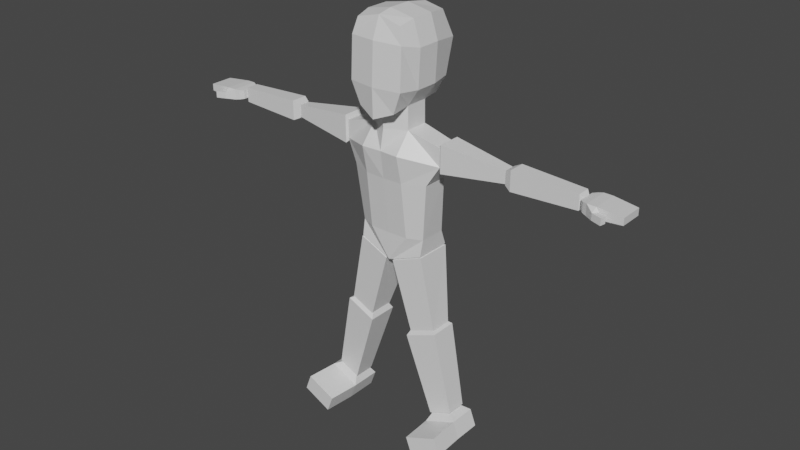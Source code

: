 # Source: shittydude.blend  (saved by Blender 2.82.7; exported with 4.5.12 LTS)
import bpy
from mathutils import Matrix  # noqa: F401  (used for matrix-valued properties, if any)

bpy.ops.wm.read_factory_settings(use_empty=True)
scene = bpy.context.scene
scene.name = 'Scene'

# ---- collections
col_collection = bpy.data.collections.new('Collection'); scene.collection.children.link(col_collection)

# ---- materials (node trees are filled in below, after node groups)
mat_material = bpy.data.materials.new('Material')
mat_material.alpha_threshold = 0.0
mat_material.use_transparent_shadow = False
mat_material.line_color = (0.0, 0.0, 0.0, 1.0)

# ---- material node trees
mat_material.use_nodes = True; mat_material.node_tree.nodes.clear()
_N = mat_material.node_tree.nodes; _L = mat_material.node_tree.links
n0 = _N.new('ShaderNodeOutputMaterial'); n0.name = 'Material Output'; n0.location = (300, 300)
n1 = _N.new('ShaderNodeBsdfPrincipled'); n1.name = 'Principled BSDF'; n1.location = (10, 300)
n1.distribution = 'GGX'
n1.subsurface_method = 'BURLEY'
n1.inputs[2].default_value = 0.4
n1.inputs[3].default_value = 1.45
n1.inputs[27].default_value = (0.0, 0.0, 0.0, 1.0)
n1.inputs[28].default_value = 1.0
_L.new(n1.outputs[0], n0.inputs[0])
n0.is_active_output = True

# ---- world
world_world = bpy.data.worlds.new('World'); scene.world = world_world
world_world.use_nodes = True; world_world.node_tree.nodes.clear()
_N = world_world.node_tree.nodes; _L = world_world.node_tree.links
n0 = _N.new('ShaderNodeOutputWorld'); n0.name = 'World Output'; n0.location = (300, 300)
n1 = _N.new('ShaderNodeBackground'); n1.name = 'Background'; n1.location = (10, 300)
n1.inputs[0].default_value = (0.05088, 0.05088, 0.05088, 1.0)
_L.new(n1.outputs[0], n0.inputs[0])
n0.is_active_output = True
world_world.color = (0.05088, 0.05088, 0.05088)
world_world.use_sun_shadow = False
world_world.sun_shadow_jitter_overblur = 0.0

# ---- meshes
me_cube = bpy.data.meshes.new('Cube')
me_cube.from_pydata([(0.4322, 0.8638, 4.208), (0.4449, 0.6542, 2.499), (0.5423, -0.606, 4.209), (0.4352, -0.6893, 2.399), (0.5757, 1.034, 3.631), (0.58, 0.813, 2.858), (0.6333, -0.6816, 3.847), (0.6383, -0.7236, 2.906), (0.58, 0.2949, 4.296), (0.58, -0.2475, 4.296), (0.4449, -0.2414, 2.461), (0.4449, 0.301, 2.461), (0.7107, 0.2949, 2.858), (0.7107, -0.2475, 2.858), (0.7586, 0.2949, 3.742), (0.7586, -0.2475, 3.742), (0.4512, -0.2414, 1.931), (0.4512, 0.301, 1.931), (0.4555, -0.6308, 1.476), (0.4555, 0.5401, 1.476), (1.24, -0.1946, 1.732), (1.24, 0.2694, 1.732), (1.237, -0.1946, 1.309), (1.237, 0.2694, 1.309), (0.465, -0.4936, 0.8295), (0.465, 0.5401, 0.8295), (0.9558, -0.2751, 0.835), (0.9558, 0.3216, 0.835), (0.4747, -0.3372, -0.5023), (0.4611, 0.624, -0.5231), (0.8177, -0.1845, -0.4985), (0.804, 0.4713, -0.5193), (2.924, 0.2318, 1.272), (2.924, -0.157, 1.272), (2.926, 0.2318, 1.731), (2.926, -0.157, 1.731), (4.435, 0.1844, 1.324), (4.435, -0.1096, 1.324), (4.437, 0.1844, 1.671), (4.437, -0.1096, 1.671), (4.504, 0.2241, 1.395), (4.504, -0.1607, 1.395), (4.506, 0.2241, 1.593), (4.506, -0.1607, 1.593), (4.587, 0.2851, 1.381), (4.587, -0.2338, 1.381), (4.589, 0.2851, 1.605), (4.589, -0.2338, 1.605), (4.69, 0.3327, 1.367), (4.69, -0.2771, 1.367), (4.692, 0.3327, 1.617), (4.692, -0.2771, 1.617), (4.895, 0.3327, 1.365), (4.895, -0.2771, 1.365), (4.898, 0.3327, 1.615), (4.898, -0.2771, 1.615), (5.463, 0.2809, 1.404), (5.463, -0.2583, 1.404), (5.466, 0.2809, 1.565), (5.466, -0.2583, 1.565), (4.884, -0.4031, 1.534), (4.883, -0.4044, 1.382), (4.971, -0.297, 1.381), (4.972, -0.2957, 1.533), (5.113, -0.4711, 1.524), (5.112, -0.4727, 1.372), (5.135, -0.336, 1.371), (5.135, -0.3344, 1.523), (0.07218, -0.312, -1.152), (0.05853, 0.6492, -1.173), (0.8043, -0.2598, -0.8759), (0.7906, 0.6215, -0.8967), (2.002, -1.046, -5.082), (1.27, -1.099, -5.359), (1.857, -1.046, -4.697), (1.125, -1.099, -4.974), (1.954, 0.3668, -5.101), (1.954, -0.2756, -5.101), (1.222, 0.3945, -5.377), (1.222, -0.3278, -5.377), (1.809, 0.3668, -4.716), (1.809, -0.2756, -4.716), (1.076, 0.3945, -4.992), (1.076, -0.3278, -4.992), (0.5062, -0.3349, -2.921), (0.5062, 0.3874, -2.921), (1.238, -0.2827, -2.645), (1.238, 0.3597, -2.645), (1.117, -0.225, -4.79), (1.117, 0.2952, -4.79), (1.644, -0.1874, -4.591), (1.644, 0.2752, -4.591), (1.281, -0.2345, 1.836), (1.281, 0.3093, 1.836), (1.278, -0.2345, 1.195), (1.278, 0.3093, 1.195), (2.839, 0.1503, 1.372), (2.839, -0.07553, 1.372), (2.84, 0.1503, 1.639), (2.84, -0.07553, 1.639), (1.106, -0.07924, 1.653), (1.106, 0.154, 1.653), (1.105, -0.07924, 1.378), (1.105, 0.154, 1.378), (2.774, 0.173, 1.343), (2.774, -0.09823, 1.343), (2.776, 0.173, 1.662), (2.776, -0.09823, 1.662), (4.53, 0.103, 1.42), (4.53, -0.02818, 1.42), (4.531, 0.103, 1.575), (4.531, -0.02818, 1.575), (0.5867, -0.196, -2.715), (0.5867, 0.2531, -2.715), (1.042, -0.1635, -2.543), (1.042, 0.2359, -2.543), (1.628, 0.2517, -4.627), (1.628, -0.1648, -4.627), (1.153, 0.2696, -4.806), (1.153, -0.1987, -4.806), (1.256, -0.1235, -4.852), (1.256, 0.1971, -4.852), (1.58, -0.1004, -4.73), (1.58, 0.1848, -4.73), (0.09159, -0.3166, -1.177), (0.07794, 0.6446, -1.198), (0.8237, -0.2644, -0.9008), (0.81, 0.6169, -0.9216), (0.5825, -0.2614, -2.867), (0.5825, 0.3183, -2.867), (1.17, -0.2196, -2.645), (1.17, 0.296, -2.645), (0.7937, -0.1112, -2.973), (0.7937, 0.173, -2.973), (1.082, -0.09062, -2.864), (1.082, 0.1621, -2.864), (0.2137, -0.0853, -0.9923), (0.2065, 0.4233, -1.003), (0.601, -0.05769, -0.8461), (0.5938, 0.4086, -0.8571), (-0.4322, 0.8638, 4.208), (-0.4449, 0.6542, 2.499), (-0.5423, -0.606, 4.209), (-0.4352, -0.6893, 2.399), (-7.204e-08, 0.6542, 2.386), (-7.204e-08, -0.5967, 4.345), (-7.204e-08, -0.8109, 2.228), (-7.204e-08, 0.8341, 4.315), (-0.5757, 1.034, 3.631), (-0.58, 0.813, 2.858), (-0.6333, -0.6816, 3.847), (-0.6383, -0.7236, 2.906), (-7.204e-08, 1.175, 3.662), (-7.204e-08, 1.019, 2.853), (-7.204e-08, -0.7876, 3.867), (-7.204e-08, -0.8309, 2.908), (-0.58, 0.2949, 4.296), (-0.58, -0.2475, 4.296), (-0.4449, -0.2414, 2.461), (-0.4449, 0.301, 2.461), (-7.204e-08, 0.5585, 2.349), (-7.204e-08, -0.4989, 2.349), (-7.204e-08, 0.2949, 4.409), (-7.204e-08, -0.2475, 4.409), (-0.7107, 0.2949, 2.858), (-0.7107, -0.2475, 2.858), (-0.7586, 0.2949, 3.742), (-0.7586, -0.2475, 3.742), (-0.4512, -0.2414, 1.931), (-0.4512, 0.301, 1.931), (-7.204e-08, 0.5585, 1.931), (-7.204e-08, -0.4989, 1.931), (-0.4555, -0.6308, 1.476), (-0.4555, 0.5401, 1.476), (-7.204e-08, 0.5585, 1.467), (-7.204e-08, -0.59, 1.467), (-1.24, -0.1946, 1.732), (-1.24, 0.2694, 1.732), (-1.237, -0.1946, 1.309), (-1.237, 0.2694, 1.309), (-0.465, -0.4936, 0.8295), (-0.465, 0.5401, 0.8295), (-7.204e-08, 0.5585, 0.8205), (-7.204e-08, -0.4989, 0.8205), (-0.9558, -0.2751, 0.835), (-0.9558, 0.3216, 0.835), (-0.4747, -0.3372, -0.5023), (-0.4611, 0.624, -0.5231), (-7.204e-08, 0.6391, -0.5192), (-7.204e-08, -0.3409, -0.5086), (-0.8177, -0.1845, -0.4985), (-0.804, 0.4713, -0.5193), (-2.924, 0.2318, 1.272), (-2.924, -0.157, 1.272), (-2.926, 0.2318, 1.731), (-2.926, -0.157, 1.731), (-4.435, 0.1844, 1.324), (-4.435, -0.1096, 1.324), (-4.437, 0.1844, 1.671), (-4.437, -0.1096, 1.671), (-4.504, 0.2241, 1.395), (-4.504, -0.1607, 1.395), (-4.506, 0.2241, 1.593), (-4.506, -0.1607, 1.593), (-4.587, 0.2851, 1.381), (-4.587, -0.2338, 1.381), (-4.589, 0.2851, 1.605), (-4.589, -0.2338, 1.605), (-4.69, 0.3327, 1.367), (-4.69, -0.2771, 1.367), (-4.692, 0.3327, 1.617), (-4.692, -0.2771, 1.617), (-4.895, 0.3327, 1.365), (-4.895, -0.2771, 1.365), (-4.898, 0.3327, 1.615), (-4.898, -0.2771, 1.615), (-5.463, 0.2809, 1.404), (-5.463, -0.2583, 1.404), (-5.466, 0.2809, 1.565), (-5.466, -0.2583, 1.565), (-4.884, -0.4031, 1.534), (-4.883, -0.4044, 1.382), (-4.971, -0.297, 1.381), (-4.972, -0.2957, 1.533), (-5.113, -0.4711, 1.524), (-5.112, -0.4727, 1.372), (-5.135, -0.336, 1.371), (-5.135, -0.3344, 1.523), (-0.07218, -0.312, -1.152), (-0.05853, 0.6492, -1.173), (-7.204e-08, 0.6441, -1.158), (-7.204e-08, -0.3409, -1.158), (-0.8043, -0.2598, -0.8759), (-0.7906, 0.6215, -0.8967), (-2.002, -1.046, -5.082), (-1.27, -1.099, -5.359), (-1.857, -1.046, -4.697), (-1.125, -1.099, -4.974), (-1.954, 0.3668, -5.101), (-1.954, -0.2756, -5.101), (-1.222, 0.3945, -5.377), (-1.222, -0.3278, -5.377), (-1.809, 0.3668, -4.716), (-1.809, -0.2756, -4.716), (-1.076, 0.3945, -4.992), (-1.076, -0.3278, -4.992), (-0.5062, -0.3349, -2.921), (-0.5062, 0.3874, -2.921), (-1.238, -0.2827, -2.645), (-1.238, 0.3597, -2.645), (-1.117, -0.225, -4.79), (-1.117, 0.2952, -4.79), (-1.644, -0.1874, -4.591), (-1.644, 0.2752, -4.591), (-1.281, -0.2345, 1.836), (-1.281, 0.3093, 1.836), (-1.278, -0.2345, 1.195), (-1.278, 0.3093, 1.195), (-2.839, 0.1503, 1.372), (-2.839, -0.07553, 1.372), (-2.84, 0.1503, 1.639), (-2.84, -0.07553, 1.639), (-1.106, -0.07924, 1.653), (-1.106, 0.154, 1.653), (-1.105, -0.07924, 1.378), (-1.105, 0.154, 1.378), (-2.774, 0.173, 1.343), (-2.774, -0.09823, 1.343), (-2.776, 0.173, 1.662), (-2.776, -0.09823, 1.662), (-4.53, 0.103, 1.42), (-4.53, -0.02818, 1.42), (-4.531, 0.103, 1.575), (-4.531, -0.02818, 1.575), (-0.5867, -0.196, -2.715), (-0.5867, 0.2531, -2.715), (-1.042, -0.1635, -2.543), (-1.042, 0.2359, -2.543), (-1.628, 0.2517, -4.627), (-1.628, -0.1648, -4.627), (-1.153, 0.2696, -4.806), (-1.153, -0.1987, -4.806), (-1.256, -0.1235, -4.852), (-1.256, 0.1971, -4.852), (-1.58, -0.1004, -4.73), (-1.58, 0.1848, -4.73), (-0.09159, -0.3166, -1.177), (-0.07794, 0.6446, -1.198), (-0.8237, -0.2644, -0.9008), (-0.81, 0.6169, -0.9216), (-0.5825, -0.2614, -2.867), (-0.5825, 0.3183, -2.867), (-1.17, -0.2196, -2.645), (-1.17, 0.296, -2.645), (-0.7937, -0.1112, -2.973), (-0.7937, 0.173, -2.973), (-1.082, -0.09062, -2.864), (-1.082, 0.1621, -2.864), (-0.2137, -0.0853, -0.9923), (-0.2065, 0.4233, -1.003), (-0.601, -0.05769, -0.8461), (-0.5938, 0.4086, -0.8571)], [], [(161, 10, 3, 146), (15, 9, 2, 6), (152, 147, 0, 4), (6, 2, 145, 154), (9, 163, 145, 2), (3, 7, 155, 146), (7, 6, 154, 155), (144, 153, 5, 1), (153, 152, 4, 5), (10, 13, 7, 3), (13, 15, 6, 7), (5, 4, 14, 12), (12, 14, 15, 13), (1, 5, 12, 11), (11, 12, 13, 10), (0, 147, 162, 8), (8, 162, 163, 9), (4, 0, 8, 14), (14, 8, 9, 15), (144, 1, 11, 160), (160, 11, 17, 170), (170, 17, 19, 174), (11, 10, 16, 17), (10, 161, 171, 16), (174, 19, 25, 182), (16, 18, 22, 20), (16, 171, 175, 18), (17, 16, 20, 21), (19, 17, 21, 23), (23, 22, 26, 27), (27, 26, 30, 31), (25, 27, 31, 29), (22, 18, 24, 26), (19, 23, 27, 25), (18, 175, 183, 24), (31, 30, 70, 71), (29, 31, 71, 69), (182, 25, 29, 188), (26, 24, 28, 30), (24, 183, 189, 28), (33, 32, 36, 37), (33, 35, 107, 105), (41, 40, 44, 45), (34, 35, 39, 38), (35, 33, 37, 39), (32, 34, 38, 36), (42, 40, 41, 43), (43, 41, 45, 47), (36, 38, 110, 108), (45, 44, 48, 49), (40, 42, 46, 44), (42, 43, 47, 46), (51, 49, 61, 60), (44, 46, 50, 48), (47, 45, 49, 51), (46, 47, 51, 50), (53, 52, 56, 57), (50, 51, 55, 54), (49, 48, 52, 53), (48, 50, 54, 52), (58, 59, 57, 56), (52, 54, 58, 56), (55, 53, 57, 59), (54, 55, 59, 58), (62, 63, 67, 66), (49, 53, 62, 61), (55, 51, 60, 63), (53, 55, 63, 62), (65, 66, 67, 64), (63, 60, 64, 67), (60, 61, 65, 64), (61, 62, 66, 65), (230, 69, 68, 231), (188, 29, 69, 230), (30, 28, 68, 70), (28, 189, 231, 68), (69, 71, 70, 68), (81, 83, 75, 74), (83, 79, 73, 75), (79, 77, 72, 73), (74, 75, 73, 72), (83, 82, 78, 79), (77, 81, 74, 72), (80, 81, 77, 76), (79, 78, 76, 77), (82, 80, 76, 78), (84, 86, 114, 112), (84, 85, 89, 88), (85, 87, 91, 89), (87, 86, 90, 91), (86, 84, 88, 90), (90, 88, 120, 122), (94, 95, 96, 97), (95, 93, 98, 96), (92, 94, 97, 99), (93, 92, 99, 98), (96, 98, 99, 97), (21, 20, 22, 23), (95, 94, 102, 103), (93, 95, 103, 101), (92, 93, 101, 100), (94, 92, 100, 102), (106, 104, 105, 107), (32, 33, 105, 104), (35, 34, 106, 107), (34, 32, 104, 106), (109, 108, 110, 111), (38, 39, 111, 110), (37, 36, 108, 109), (39, 37, 109, 111), (113, 112, 114, 115), (85, 84, 112, 113), (87, 85, 113, 115), (86, 87, 115, 114), (82, 83, 119, 118), (116, 118, 119, 117), (83, 81, 117, 119), (81, 80, 116, 117), (80, 82, 118, 116), (121, 123, 122, 120), (88, 89, 121, 120), (89, 91, 123, 121), (91, 90, 122, 123), (125, 127, 131, 129), (127, 126, 130, 131), (124, 125, 129, 128), (126, 124, 128, 130), (130, 128, 132, 134), (133, 135, 134, 132), (128, 129, 133, 132), (129, 131, 135, 133), (131, 130, 134, 135), (124, 126, 138, 136), (137, 136, 138, 139), (125, 124, 136, 137), (127, 125, 137, 139), (126, 127, 139, 138), (161, 146, 143, 158), (167, 150, 142, 157), (152, 148, 140, 147), (150, 154, 145, 142), (157, 142, 145, 163), (143, 146, 155, 151), (151, 155, 154, 150), (144, 141, 149, 153), (153, 149, 148, 152), (158, 143, 151, 165), (165, 151, 150, 167), (149, 164, 166, 148), (164, 165, 167, 166), (141, 159, 164, 149), (159, 158, 165, 164), (140, 156, 162, 147), (156, 157, 163, 162), (148, 166, 156, 140), (166, 167, 157, 156), (144, 160, 159, 141), (160, 170, 169, 159), (170, 174, 173, 169), (159, 169, 168, 158), (158, 168, 171, 161), (174, 182, 181, 173), (168, 176, 178, 172), (168, 172, 175, 171), (169, 177, 176, 168), (173, 179, 177, 169), (179, 185, 184, 178), (185, 191, 190, 184), (181, 187, 191, 185), (178, 184, 180, 172), (173, 181, 185, 179), (172, 180, 183, 175), (191, 233, 232, 190), (187, 229, 233, 191), (182, 188, 187, 181), (184, 190, 186, 180), (180, 186, 189, 183), (193, 197, 196, 192), (193, 267, 269, 195), (201, 205, 204, 200), (194, 198, 199, 195), (195, 199, 197, 193), (192, 196, 198, 194), (202, 203, 201, 200), (203, 207, 205, 201), (196, 270, 272, 198), (205, 209, 208, 204), (200, 204, 206, 202), (202, 206, 207, 203), (211, 220, 221, 209), (204, 208, 210, 206), (207, 211, 209, 205), (206, 210, 211, 207), (213, 217, 216, 212), (210, 214, 215, 211), (209, 213, 212, 208), (208, 212, 214, 210), (218, 216, 217, 219), (212, 216, 218, 214), (215, 219, 217, 213), (214, 218, 219, 215), (222, 226, 227, 223), (209, 221, 222, 213), (215, 223, 220, 211), (213, 222, 223, 215), (225, 224, 227, 226), (223, 227, 224, 220), (220, 224, 225, 221), (221, 225, 226, 222), (230, 231, 228, 229), (188, 230, 229, 187), (190, 232, 228, 186), (186, 228, 231, 189), (229, 228, 232, 233), (243, 236, 237, 245), (245, 237, 235, 241), (241, 235, 234, 239), (236, 234, 235, 237), (245, 241, 240, 244), (239, 234, 236, 243), (242, 238, 239, 243), (241, 239, 238, 240), (244, 240, 238, 242), (246, 274, 276, 248), (246, 250, 251, 247), (247, 251, 253, 249), (249, 253, 252, 248), (248, 252, 250, 246), (252, 284, 282, 250), (256, 259, 258, 257), (257, 258, 260, 255), (254, 261, 259, 256), (255, 260, 261, 254), (258, 259, 261, 260), (177, 179, 178, 176), (257, 265, 264, 256), (255, 263, 265, 257), (254, 262, 263, 255), (256, 264, 262, 254), (268, 269, 267, 266), (192, 266, 267, 193), (195, 269, 268, 194), (194, 268, 266, 192), (271, 273, 272, 270), (198, 272, 273, 199), (197, 271, 270, 196), (199, 273, 271, 197), (275, 277, 276, 274), (247, 275, 274, 246), (249, 277, 275, 247), (248, 276, 277, 249), (244, 280, 281, 245), (278, 279, 281, 280), (245, 281, 279, 243), (243, 279, 278, 242), (242, 278, 280, 244), (283, 282, 284, 285), (250, 282, 283, 251), (251, 283, 285, 253), (253, 285, 284, 252), (287, 291, 293, 289), (289, 293, 292, 288), (286, 290, 291, 287), (288, 292, 290, 286), (292, 296, 294, 290), (295, 294, 296, 297), (290, 294, 295, 291), (291, 295, 297, 293), (293, 297, 296, 292), (286, 298, 300, 288), (299, 301, 300, 298), (287, 299, 298, 286), (289, 301, 299, 287), (288, 300, 301, 289)])
_uv = me_cube.uv_layers.new(name='UVMap')
_uv.uv.foreach_set('vector', [0.25, 0.6667, 0.375, 0.6667, 0.375, 0.75, 0.25, 0.75, 0.5417, 0.6667, 0.625, 0.6667, 0.625, 0.75, 0.5417, 0.75, 0.5417, 0.375, 0.625, 0.375, 0.625, 0.5, 0.5417, 0.5, 0.5417, 0.75, 0.625, 0.75, 0.625, 0.875, 0.5417, 0.875, 0.625, 0.6667, 0.75, 0.6667, 0.75, 0.75, 0.625, 0.75, 0.375, 0.75, 0.4583, 0.75, 0.4583, 0.875, 0.375, 0.875, 0.4583, 0.75, 0.5417, 0.75, 0.5417, 0.875, 0.4583, 0.875, 0.375, 0.375, 0.4583, 0.375, 0.4583, 0.5, 0.375, 0.5, 0.4583, 0.375, 0.5417, 0.375, 0.5417, 0.5, 0.4583, 0.5, 0.375, 0.6667, 0.4583, 0.6667, 0.4583, 0.75, 0.375, 0.75, 0.4583, 0.6667, 0.5417, 0.6667, 0.5417, 0.75, 0.4583, 0.75, 0.4583, 0.5, 0.5417, 0.5, 0.5417, 0.5833, 0.4583, 0.5833, 0.4583, 0.5833, 0.5417, 0.5833, 0.5417, 0.6667, 0.4583, 0.6667, 0.375, 0.5, 0.4583, 0.5, 0.4583, 0.5833, 0.375, 0.5833, 0.375, 0.5833, 0.4583, 0.5833, 0.4583, 0.6667, 0.375, 0.6667, 0.625, 0.5, 0.75, 0.5, 0.75, 0.5833, 0.625, 0.5833, 0.625, 0.5833, 0.75, 0.5833, 0.75, 0.6667, 0.625, 0.6667, 0.5417, 0.5, 0.625, 0.5, 0.625, 0.5833, 0.5417, 0.5833, 0.5417, 0.5833, 0.625, 0.5833, 0.625, 0.6667, 0.5417, 0.6667, 0.25, 0.5, 0.375, 0.5, 0.375, 0.5833, 0.25, 0.5833, 0.25, 0.5833, 0.375, 0.5833, 0.375, 0.5833, 0.25, 0.5833, 0.25, 0.5833, 0.375, 0.5833, 0.375, 0.5833, 0.25, 0.5833, 0.375, 0.5833, 0.375, 0.6667, 0.375, 0.6667, 0.375, 0.5833, 0.375, 0.6667, 0.25, 0.6667, 0.25, 0.6667, 0.375, 0.6667, 0.25, 0.5833, 0.375, 0.5833, 0.375, 0.5833, 0.25, 0.5833, 0.375, 0.6667, 0.375, 0.6667, 0.375, 0.6667, 0.375, 0.6667, 0.375, 0.6667, 0.25, 0.6667, 0.25, 0.6667, 0.375, 0.6667, 0.375, 0.5833, 0.375, 0.6667, 0.375, 0.6667, 0.375, 0.5833, 0.375, 0.5833, 0.375, 0.5833, 0.375, 0.5833, 0.375, 0.5833, 0.375, 0.5833, 0.375, 0.6667, 0.375, 0.6667, 0.375, 0.5833, 0.375, 0.5833, 0.375, 0.6667, 0.375, 0.6667, 0.375, 0.5833, 0.375, 0.5833, 0.375, 0.5833, 0.375, 0.5833, 0.375, 0.5833, 0.375, 0.6667, 0.375, 0.6667, 0.375, 0.6667, 0.375, 0.6667, 0.375, 0.5833, 0.375, 0.5833, 0.375, 0.5833, 0.375, 0.5833, 0.375, 0.6667, 0.25, 0.6667, 0.25, 0.6667, 0.375, 0.6667, 0.375, 0.5833, 0.375, 0.6667, 0.375, 0.6667, 0.375, 0.5833, 0.375, 0.5833, 0.375, 0.5833, 0.375, 0.5833, 0.375, 0.5833, 0.25, 0.5833, 0.375, 0.5833, 0.375, 0.5833, 0.25, 0.5833, 0.375, 0.6667, 0.375, 0.6667, 0.375, 0.6667, 0.375, 0.6667, 0.375, 0.6667, 0.25, 0.6667, 0.25, 0.6667, 0.375, 0.6667, 0.375, 0.6667, 0.375, 0.5833, 0.375, 0.5833, 0.375, 0.6667, 0.375, 0.6667, 0.375, 0.6667, 0.375, 0.6667, 0.375, 0.6667, 0.375, 0.6667, 0.375, 0.5833, 0.375, 0.5833, 0.375, 0.6667, 0.375, 0.5833, 0.375, 0.6667, 0.375, 0.6667, 0.375, 0.5833, 0.375, 0.6667, 0.375, 0.6667, 0.375, 0.6667, 0.375, 0.6667, 0.375, 0.5833, 0.375, 0.5833, 0.375, 0.5833, 0.375, 0.5833, 0.375, 0.5833, 0.375, 0.5833, 0.375, 0.6667, 0.375, 0.6667, 0.375, 0.6667, 0.375, 0.6667, 0.375, 0.6667, 0.375, 0.6667, 0.375, 0.5833, 0.375, 0.5833, 0.375, 0.5833, 0.375, 0.5833, 0.375, 0.6667, 0.375, 0.5833, 0.375, 0.5833, 0.375, 0.6667, 0.375, 0.5833, 0.375, 0.5833, 0.375, 0.5833, 0.375, 0.5833, 0.375, 0.5833, 0.375, 0.6667, 0.375, 0.6667, 0.375, 0.5833, 0.375, 0.6667, 0.375, 0.6667, 0.375, 0.6667, 0.375, 0.6667, 0.375, 0.5833, 0.375, 0.5833, 0.375, 0.5833, 0.375, 0.5833, 0.375, 0.6667, 0.375, 0.6667, 0.375, 0.6667, 0.375, 0.6667, 0.375, 0.5833, 0.375, 0.6667, 0.375, 0.6667, 0.375, 0.5833, 0.375, 0.6667, 0.375, 0.5833, 0.375, 0.5833, 0.375, 0.6667, 0.375, 0.5833, 0.375, 0.6667, 0.375, 0.6667, 0.375, 0.5833, 0.375, 0.6667, 0.375, 0.5833, 0.375, 0.5833, 0.375, 0.6667, 0.375, 0.5833, 0.375, 0.5833, 0.375, 0.5833, 0.375, 0.5833, 0.375, 0.5833, 0.375, 0.6667, 0.375, 0.6667, 0.375, 0.5833, 0.375, 0.5833, 0.375, 0.5833, 0.375, 0.5833, 0.375, 0.5833, 0.375, 0.6667, 0.375, 0.6667, 0.375, 0.6667, 0.375, 0.6667, 0.375, 0.5833, 0.375, 0.6667, 0.375, 0.6667, 0.375, 0.5833, 0.375, 0.6667, 0.375, 0.6667, 0.375, 0.6667, 0.375, 0.6667, 0.375, 0.6667, 0.375, 0.6667, 0.375, 0.6667, 0.375, 0.6667, 0.375, 0.6667, 0.375, 0.6667, 0.375, 0.6667, 0.375, 0.6667, 0.375, 0.6667, 0.375, 0.6667, 0.375, 0.6667, 0.375, 0.6667, 0.375, 0.6667, 0.375, 0.6667, 0.375, 0.6667, 0.375, 0.6667, 0.375, 0.6667, 0.375, 0.6667, 0.375, 0.6667, 0.375, 0.6667, 0.375, 0.6667, 0.375, 0.6667, 0.375, 0.6667, 0.375, 0.6667, 0.375, 0.6667, 0.375, 0.6667, 0.375, 0.6667, 0.375, 0.6667, 0.25, 0.5833, 0.375, 0.5833, 0.375, 0.6667, 0.25, 0.6667, 0.25, 0.5833, 0.375, 0.5833, 0.375, 0.5833, 0.25, 0.5833, 0.375, 0.6667, 0.375, 0.6667, 0.375, 0.6667, 0.375, 0.6667, 0.375, 0.6667, 0.25, 0.6667, 0.25, 0.6667, 0.375, 0.6667, 0.375, 0.5833, 0.375, 0.5833, 0.375, 0.6667, 0.375, 0.6667, 0.375, 0.6667, 0.375, 0.6667, 0.375, 0.6667, 0.375, 0.6667, 0.375, 0.6667, 0.375, 0.6667, 0.375, 0.6667, 0.375, 0.6667, 0.375, 0.6667, 0.375, 0.6667, 0.375, 0.6667, 0.375, 0.6667, 0.375, 0.6667, 0.375, 0.6667, 0.375, 0.6667, 0.375, 0.6667, 0.375, 0.6667, 0.375, 0.5833, 0.375, 0.5833, 0.375, 0.6667, 0.375, 0.6667, 0.375, 0.6667, 0.375, 0.6667, 0.375, 0.6667, 0.375, 0.5833, 0.375, 0.6667, 0.375, 0.6667, 0.375, 0.5833, 0.375, 0.6667, 0.375, 0.5833, 0.375, 0.5833, 0.375, 0.6667, 0.375, 0.5833, 0.375, 0.5833, 0.375, 0.5833, 0.375, 0.5833, 0.375, 0.6667, 0.375, 0.6667, 0.375, 0.6667, 0.375, 0.6667, 0.375, 0.6667, 0.375, 0.5833, 0.375, 0.5833, 0.375, 0.6667, 0.375, 0.5833, 0.375, 0.5833, 0.375, 0.5833, 0.375, 0.5833, 0.375, 0.5833, 0.375, 0.6667, 0.375, 0.6667, 0.375, 0.5833, 0.375, 0.6667, 0.375, 0.6667, 0.375, 0.6667, 0.375, 0.6667, 0.375, 0.6667, 0.375, 0.6667, 0.375, 0.6667, 0.375, 0.6667, 0.375, 0.6667, 0.375, 0.5833, 0.375, 0.5833, 0.375, 0.6667, 0.375, 0.5833, 0.375, 0.5833, 0.375, 0.5833, 0.375, 0.5833, 0.375, 0.6667, 0.375, 0.6667, 0.375, 0.6667, 0.375, 0.6667, 0.375, 0.5833, 0.375, 0.6667, 0.375, 0.6667, 0.375, 0.5833, 0.375, 0.5833, 0.375, 0.5833, 0.375, 0.6667, 0.375, 0.6667, 0.375, 0.5833, 0.375, 0.6667, 0.375, 0.6667, 0.375, 0.5833, 0.375, 0.5833, 0.375, 0.6667, 0.375, 0.6667, 0.375, 0.5833, 0.375, 0.5833, 0.375, 0.5833, 0.375, 0.5833, 0.375, 0.5833, 0.375, 0.6667, 0.375, 0.5833, 0.375, 0.5833, 0.375, 0.6667, 0.375, 0.6667, 0.375, 0.6667, 0.375, 0.6667, 0.375, 0.6667, 0.375, 0.5833, 0.375, 0.5833, 0.375, 0.6667, 0.375, 0.6667, 0.375, 0.5833, 0.375, 0.6667, 0.375, 0.6667, 0.375, 0.5833, 0.375, 0.6667, 0.375, 0.5833, 0.375, 0.5833, 0.375, 0.6667, 0.375, 0.5833, 0.375, 0.5833, 0.375, 0.5833, 0.375, 0.5833, 0.375, 0.6667, 0.375, 0.5833, 0.375, 0.5833, 0.375, 0.6667, 0.375, 0.5833, 0.375, 0.6667, 0.375, 0.6667, 0.375, 0.5833, 0.375, 0.6667, 0.375, 0.5833, 0.375, 0.5833, 0.375, 0.6667, 0.375, 0.6667, 0.375, 0.6667, 0.375, 0.6667, 0.375, 0.6667, 0.375, 0.5833, 0.375, 0.6667, 0.375, 0.6667, 0.375, 0.5833, 0.375, 0.5833, 0.375, 0.6667, 0.375, 0.6667, 0.375, 0.5833, 0.375, 0.5833, 0.375, 0.5833, 0.375, 0.5833, 0.375, 0.5833, 0.375, 0.6667, 0.375, 0.5833, 0.375, 0.5833, 0.375, 0.6667, 0.375, 0.5833, 0.375, 0.6667, 0.375, 0.6667, 0.375, 0.5833, 0.375, 0.5833, 0.375, 0.5833, 0.375, 0.6667, 0.375, 0.6667, 0.375, 0.6667, 0.375, 0.6667, 0.375, 0.6667, 0.375, 0.6667, 0.375, 0.6667, 0.375, 0.5833, 0.375, 0.5833, 0.375, 0.6667, 0.375, 0.5833, 0.375, 0.5833, 0.375, 0.5833, 0.375, 0.5833, 0.375, 0.5833, 0.375, 0.5833, 0.375, 0.6667, 0.375, 0.6667, 0.375, 0.6667, 0.375, 0.5833, 0.375, 0.5833, 0.375, 0.6667, 0.375, 0.5833, 0.375, 0.5833, 0.375, 0.5833, 0.375, 0.5833, 0.375, 0.5833, 0.375, 0.6667, 0.375, 0.6667, 0.375, 0.5833, 0.375, 0.5833, 0.375, 0.5833, 0.375, 0.5833, 0.375, 0.5833, 0.375, 0.5833, 0.375, 0.6667, 0.375, 0.6667, 0.375, 0.5833, 0.375, 0.6667, 0.375, 0.5833, 0.375, 0.5833, 0.375, 0.6667, 0.375, 0.6667, 0.375, 0.6667, 0.375, 0.6667, 0.375, 0.6667, 0.375, 0.6667, 0.375, 0.6667, 0.375, 0.6667, 0.375, 0.6667, 0.375, 0.5833, 0.375, 0.5833, 0.375, 0.6667, 0.375, 0.6667, 0.375, 0.6667, 0.375, 0.5833, 0.375, 0.5833, 0.375, 0.6667, 0.375, 0.5833, 0.375, 0.5833, 0.375, 0.5833, 0.375, 0.5833, 0.375, 0.5833, 0.375, 0.6667, 0.375, 0.6667, 0.375, 0.5833, 0.375, 0.6667, 0.375, 0.6667, 0.375, 0.6667, 0.375, 0.6667, 0.375, 0.5833, 0.375, 0.6667, 0.375, 0.6667, 0.375, 0.5833, 0.375, 0.5833, 0.375, 0.6667, 0.375, 0.6667, 0.375, 0.5833, 0.375, 0.5833, 0.375, 0.5833, 0.375, 0.5833, 0.375, 0.5833, 0.375, 0.6667, 0.375, 0.5833, 0.375, 0.5833, 0.375, 0.6667, 0.25, 0.6667, 0.25, 0.75, 0.375, 0.75, 0.375, 0.6667, 0.5417, 0.6667, 0.5417, 0.75, 0.625, 0.75, 0.625, 0.6667, 0.5417, 0.375, 0.5417, 0.5, 0.625, 0.5, 0.625, 0.375, 0.5417, 0.75, 0.5417, 0.875, 0.625, 0.875, 0.625, 0.75, 0.625, 0.6667, 0.625, 0.75, 0.75, 0.75, 0.75, 0.6667, 0.375, 0.75, 0.375, 0.875, 0.4583, 0.875, 0.4583, 0.75, 0.4583, 0.75, 0.4583, 0.875, 0.5417, 0.875, 0.5417, 0.75, 0.375, 0.375, 0.375, 0.5, 0.4583, 0.5, 0.4583, 0.375, 0.4583, 0.375, 0.4583, 0.5, 0.5417, 0.5, 0.5417, 0.375, 0.375, 0.6667, 0.375, 0.75, 0.4583, 0.75, 0.4583, 0.6667, 0.4583, 0.6667, 0.4583, 0.75, 0.5417, 0.75, 0.5417, 0.6667, 0.4583, 0.5, 0.4583, 0.5833, 0.5417, 0.5833, 0.5417, 0.5, 0.4583, 0.5833, 0.4583, 0.6667, 0.5417, 0.6667, 0.5417, 0.5833, 0.375, 0.5, 0.375, 0.5833, 0.4583, 0.5833, 0.4583, 0.5, 0.375, 0.5833, 0.375, 0.6667, 0.4583, 0.6667, 0.4583, 0.5833, 0.625, 0.5, 0.625, 0.5833, 0.75, 0.5833, 0.75, 0.5, 0.625, 0.5833, 0.625, 0.6667, 0.75, 0.6667, 0.75, 0.5833, 0.5417, 0.5, 0.5417, 0.5833, 0.625, 0.5833, 0.625, 0.5, 0.5417, 0.5833, 0.5417, 0.6667, 0.625, 0.6667, 0.625, 0.5833, 0.25, 0.5, 0.25, 0.5833, 0.375, 0.5833, 0.375, 0.5, 0.25, 0.5833, 0.25, 0.5833, 0.375, 0.5833, 0.375, 0.5833, 0.25, 0.5833, 0.25, 0.5833, 0.375, 0.5833, 0.375, 0.5833, 0.375, 0.5833, 0.375, 0.5833, 0.375, 0.6667, 0.375, 0.6667, 0.375, 0.6667, 0.375, 0.6667, 0.25, 0.6667, 0.25, 0.6667, 0.25, 0.5833, 0.25, 0.5833, 0.375, 0.5833, 0.375, 0.5833, 0.375, 0.6667, 0.375, 0.6667, 0.375, 0.6667, 0.375, 0.6667, 0.375, 0.6667, 0.375, 0.6667, 0.25, 0.6667, 0.25, 0.6667, 0.375, 0.5833, 0.375, 0.5833, 0.375, 0.6667, 0.375, 0.6667, 0.375, 0.5833, 0.375, 0.5833, 0.375, 0.5833, 0.375, 0.5833, 0.375, 0.5833, 0.375, 0.5833, 0.375, 0.6667, 0.375, 0.6667, 0.375, 0.5833, 0.375, 0.5833, 0.375, 0.6667, 0.375, 0.6667, 0.375, 0.5833, 0.375, 0.5833, 0.375, 0.5833, 0.375, 0.5833, 0.375, 0.6667, 0.375, 0.6667, 0.375, 0.6667, 0.375, 0.6667, 0.375, 0.5833, 0.375, 0.5833, 0.375, 0.5833, 0.375, 0.5833, 0.375, 0.6667, 0.375, 0.6667, 0.25, 0.6667, 0.25, 0.6667, 0.375, 0.5833, 0.375, 0.5833, 0.375, 0.6667, 0.375, 0.6667, 0.375, 0.5833, 0.375, 0.5833, 0.375, 0.5833, 0.375, 0.5833, 0.25, 0.5833, 0.25, 0.5833, 0.375, 0.5833, 0.375, 0.5833, 0.375, 0.6667, 0.375, 0.6667, 0.375, 0.6667, 0.375, 0.6667, 0.375, 0.6667, 0.375, 0.6667, 0.25, 0.6667, 0.25, 0.6667, 0.375, 0.6667, 0.375, 0.6667, 0.375, 0.5833, 0.375, 0.5833, 0.375, 0.6667, 0.375, 0.6667, 0.375, 0.6667, 0.375, 0.6667, 0.375, 0.6667, 0.375, 0.6667, 0.375, 0.5833, 0.375, 0.5833, 0.375, 0.5833, 0.375, 0.5833, 0.375, 0.6667, 0.375, 0.6667, 0.375, 0.6667, 0.375, 0.6667, 0.375, 0.6667, 0.375, 0.6667, 0.375, 0.5833, 0.375, 0.5833, 0.375, 0.5833, 0.375, 0.5833, 0.375, 0.5833, 0.375, 0.6667, 0.375, 0.6667, 0.375, 0.5833, 0.375, 0.6667, 0.375, 0.6667, 0.375, 0.6667, 0.375, 0.6667, 0.375, 0.5833, 0.375, 0.5833, 0.375, 0.5833, 0.375, 0.5833, 0.375, 0.6667, 0.375, 0.6667, 0.375, 0.5833, 0.375, 0.5833, 0.375, 0.5833, 0.375, 0.5833, 0.375, 0.5833, 0.375, 0.5833, 0.375, 0.5833, 0.375, 0.5833, 0.375, 0.6667, 0.375, 0.6667, 0.375, 0.6667, 0.375, 0.6667, 0.375, 0.6667, 0.375, 0.6667, 0.375, 0.5833, 0.375, 0.5833, 0.375, 0.5833, 0.375, 0.5833, 0.375, 0.6667, 0.375, 0.6667, 0.375, 0.6667, 0.375, 0.6667, 0.375, 0.5833, 0.375, 0.5833, 0.375, 0.6667, 0.375, 0.6667, 0.375, 0.6667, 0.375, 0.6667, 0.375, 0.5833, 0.375, 0.5833, 0.375, 0.5833, 0.375, 0.5833, 0.375, 0.6667, 0.375, 0.6667, 0.375, 0.6667, 0.375, 0.6667, 0.375, 0.5833, 0.375, 0.5833, 0.375, 0.5833, 0.375, 0.5833, 0.375, 0.5833, 0.375, 0.5833, 0.375, 0.5833, 0.375, 0.5833, 0.375, 0.6667, 0.375, 0.6667, 0.375, 0.5833, 0.375, 0.5833, 0.375, 0.5833, 0.375, 0.5833, 0.375, 0.6667, 0.375, 0.6667, 0.375, 0.6667, 0.375, 0.6667, 0.375, 0.5833, 0.375, 0.5833, 0.375, 0.6667, 0.375, 0.6667, 0.375, 0.6667, 0.375, 0.6667, 0.375, 0.6667, 0.375, 0.6667, 0.375, 0.6667, 0.375, 0.6667, 0.375, 0.6667, 0.375, 0.6667, 0.375, 0.6667, 0.375, 0.6667, 0.375, 0.6667, 0.375, 0.6667, 0.375, 0.6667, 0.375, 0.6667, 0.375, 0.6667, 0.375, 0.6667, 0.375, 0.6667, 0.375, 0.6667, 0.375, 0.6667, 0.375, 0.6667, 0.375, 0.6667, 0.375, 0.6667, 0.375, 0.6667, 0.375, 0.6667, 0.375, 0.6667, 0.375, 0.6667, 0.375, 0.6667, 0.375, 0.6667, 0.375, 0.6667, 0.375, 0.6667, 0.375, 0.6667, 0.375, 0.6667, 0.25, 0.5833, 0.25, 0.6667, 0.375, 0.6667, 0.375, 0.5833, 0.25, 0.5833, 0.25, 0.5833, 0.375, 0.5833, 0.375, 0.5833, 0.375, 0.6667, 0.375, 0.6667, 0.375, 0.6667, 0.375, 0.6667, 0.375, 0.6667, 0.375, 0.6667, 0.25, 0.6667, 0.25, 0.6667, 0.375, 0.5833, 0.375, 0.6667, 0.375, 0.6667, 0.375, 0.5833, 0.375, 0.6667, 0.375, 0.6667, 0.375, 0.6667, 0.375, 0.6667, 0.375, 0.6667, 0.375, 0.6667, 0.375, 0.6667, 0.375, 0.6667, 0.375, 0.6667, 0.375, 0.6667, 0.375, 0.6667, 0.375, 0.6667, 0.375, 0.6667, 0.375, 0.6667, 0.375, 0.6667, 0.375, 0.6667, 0.375, 0.6667, 0.375, 0.6667, 0.375, 0.5833, 0.375, 0.5833, 0.375, 0.6667, 0.375, 0.6667, 0.375, 0.6667, 0.375, 0.6667, 0.375, 0.5833, 0.375, 0.5833, 0.375, 0.6667, 0.375, 0.6667, 0.375, 0.6667, 0.375, 0.6667, 0.375, 0.5833, 0.375, 0.5833, 0.375, 0.5833, 0.375, 0.5833, 0.375, 0.5833, 0.375, 0.5833, 0.375, 0.6667, 0.375, 0.6667, 0.375, 0.6667, 0.375, 0.6667, 0.375, 0.6667, 0.375, 0.6667, 0.375, 0.5833, 0.375, 0.5833, 0.375, 0.5833, 0.375, 0.5833, 0.375, 0.5833, 0.375, 0.5833, 0.375, 0.5833, 0.375, 0.5833, 0.375, 0.6667, 0.375, 0.6667, 0.375, 0.6667, 0.375, 0.6667, 0.375, 0.6667, 0.375, 0.6667, 0.375, 0.6667, 0.375, 0.6667, 0.375, 0.6667, 0.375, 0.6667, 0.375, 0.6667, 0.375, 0.6667, 0.375, 0.5833, 0.375, 0.5833, 0.375, 0.5833, 0.375, 0.5833, 0.375, 0.5833, 0.375, 0.5833, 0.375, 0.6667, 0.375, 0.6667, 0.375, 0.6667, 0.375, 0.6667, 0.375, 0.5833, 0.375, 0.5833, 0.375, 0.6667, 0.375, 0.6667, 0.375, 0.5833, 0.375, 0.6667, 0.375, 0.6667, 0.375, 0.5833, 0.375, 0.5833, 0.375, 0.5833, 0.375, 0.6667, 0.375, 0.6667, 0.375, 0.5833, 0.375, 0.5833, 0.375, 0.6667, 0.375, 0.6667, 0.375, 0.5833, 0.375, 0.5833, 0.375, 0.5833, 0.375, 0.5833, 0.375, 0.6667, 0.375, 0.6667, 0.375, 0.5833, 0.375, 0.5833, 0.375, 0.6667, 0.375, 0.6667, 0.375, 0.6667, 0.375, 0.6667, 0.375, 0.5833, 0.375, 0.6667, 0.375, 0.6667, 0.375, 0.5833, 0.375, 0.5833, 0.375, 0.5833, 0.375, 0.6667, 0.375, 0.6667, 0.375, 0.6667, 0.375, 0.6667, 0.375, 0.5833, 0.375, 0.5833, 0.375, 0.5833, 0.375, 0.5833, 0.375, 0.5833, 0.375, 0.5833, 0.375, 0.6667, 0.375, 0.6667, 0.375, 0.5833, 0.375, 0.5833, 0.375, 0.5833, 0.375, 0.5833, 0.375, 0.6667, 0.375, 0.6667, 0.375, 0.6667, 0.375, 0.6667, 0.375, 0.5833, 0.375, 0.5833, 0.375, 0.6667, 0.375, 0.6667, 0.375, 0.6667, 0.375, 0.6667, 0.375, 0.5833, 0.375, 0.5833, 0.375, 0.6667, 0.375, 0.6667, 0.375, 0.5833, 0.375, 0.5833, 0.375, 0.6667, 0.375, 0.6667, 0.375, 0.5833, 0.375, 0.5833, 0.375, 0.5833, 0.375, 0.5833, 0.375, 0.6667, 0.375, 0.6667, 0.375, 0.5833, 0.375, 0.5833, 0.375, 0.5833, 0.375, 0.5833, 0.375, 0.6667, 0.375, 0.6667, 0.375, 0.5833, 0.375, 0.6667, 0.375, 0.6667, 0.375, 0.5833, 0.375, 0.6667, 0.375, 0.6667, 0.375, 0.6667, 0.375, 0.6667, 0.375, 0.6667, 0.375, 0.6667, 0.375, 0.5833, 0.375, 0.5833, 0.375, 0.5833, 0.375, 0.5833, 0.375, 0.5833, 0.375, 0.5833, 0.375, 0.5833, 0.375, 0.6667, 0.375, 0.6667, 0.375, 0.5833, 0.375, 0.6667, 0.375, 0.6667, 0.375, 0.5833, 0.375, 0.5833, 0.375, 0.5833, 0.375, 0.5833, 0.375, 0.5833, 0.375, 0.5833, 0.375, 0.5833, 0.375, 0.5833, 0.375, 0.6667, 0.375, 0.6667, 0.375, 0.5833, 0.375, 0.5833, 0.375, 0.5833, 0.375, 0.5833, 0.375, 0.5833, 0.375, 0.5833, 0.375, 0.6667, 0.375, 0.6667, 0.375, 0.6667, 0.375, 0.6667, 0.375, 0.5833, 0.375, 0.5833, 0.375, 0.6667, 0.375, 0.6667, 0.375, 0.6667, 0.375, 0.6667, 0.375, 0.6667, 0.375, 0.6667, 0.375, 0.6667, 0.375, 0.6667, 0.375, 0.5833, 0.375, 0.6667, 0.375, 0.6667, 0.375, 0.5833, 0.375, 0.6667, 0.375, 0.6667, 0.375, 0.5833, 0.375, 0.5833, 0.375, 0.5833, 0.375, 0.5833, 0.375, 0.5833, 0.375, 0.5833, 0.375, 0.5833, 0.375, 0.5833, 0.375, 0.6667, 0.375, 0.6667, 0.375, 0.6667, 0.375, 0.6667, 0.375, 0.6667, 0.375, 0.6667, 0.375, 0.5833, 0.375, 0.5833, 0.375, 0.6667, 0.375, 0.6667, 0.375, 0.5833, 0.375, 0.5833, 0.375, 0.6667, 0.375, 0.6667, 0.375, 0.5833, 0.375, 0.5833, 0.375, 0.5833, 0.375, 0.5833, 0.375, 0.6667, 0.375, 0.6667, 0.375, 0.5833, 0.375, 0.5833])
me_cube.materials.append(mat_material)
me_cube.use_remesh_preserve_volume = False
me_cube.use_remesh_preserve_attributes = False
me_cube.use_mirror_vertex_groups = False
me_cube.update()

# ---- objects
ob_dude = bpy.data.objects.new('Dude', me_cube)

# ---- transforms, parenting, visibility, modifiers, constraints
ob_dude.location = (0.0, 0.0, 0.0)
ob_dude.lock_rotations_4d = False
ob_dude.empty_display_type = 'ARROWS'
ob_dude.lineart.crease_threshold = 0.0

# ---- collection membership
col_collection.objects.link(ob_dude)

# ---- scene / render settings (as saved in the file)
scene.frame_start = 1; scene.frame_end = 250; scene.frame_set(0)
scene.render.engine = 'BLENDER_EEVEE_NEXT'
scene.cycles.use_denoising = False
scene.cycles.samples = 128
scene.cycles.sampling_pattern = 'TABULATED_SOBOL'
scene.cycles.use_adaptive_sampling = False
scene.cycles.use_light_tree = False
scene.view_settings.view_transform = 'Filmic'
bpy.context.view_layer.update()

# ---- added for rendering (the .blend has no active camera and no usable light): camera, sun
cam_auto = bpy.data.cameras.new('AutoCamera')
cam_auto.lens = 50.0
cam_auto.sensor_width = 36.0
cam_auto.clip_end = 1000.0
ob_auto_camera = bpy.data.objects.new('AutoCamera', cam_auto)
scene.collection.objects.link(ob_auto_camera)
ob_auto_camera.location = (13.7364, -16.4456, 10.5051)
ob_auto_camera.rotation_euler = (1.09748, -7.21219e-08, 0.694738)
scene.camera = ob_auto_camera
light_auto_sun = bpy.data.lights.new('AutoSun', 'SUN')
light_auto_sun.energy = 3.0
light_auto_sun.angle = 0.0523599
ob_auto_sun = bpy.data.objects.new('AutoSun', light_auto_sun)
scene.collection.objects.link(ob_auto_sun)
ob_auto_sun.rotation_euler = (0.872665, 0.174533, 0.523599)
bpy.context.view_layer.update()
